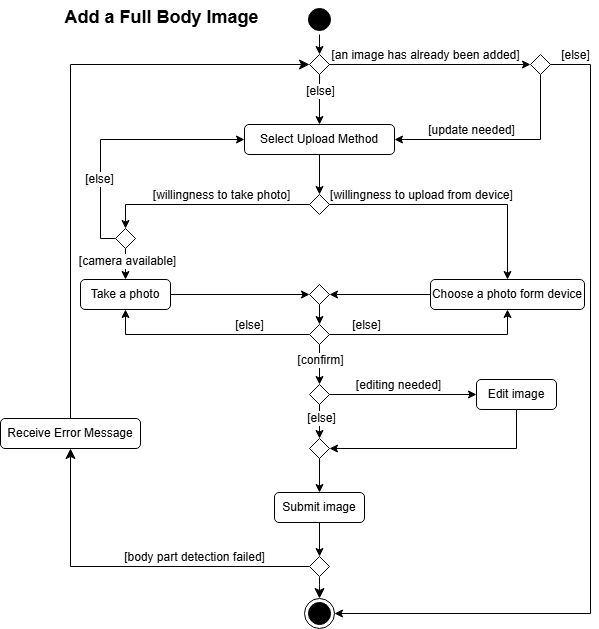

The diagram above was exported from draw.io. Its source (the exported page's mxGraphModel, read from the mxfile embedded in the PNG):
<mxGraphModel dx="1213" dy="695" grid="1" gridSize="10" guides="1" tooltips="1" connect="1" arrows="1" fold="1" page="1" pageScale="1" pageWidth="850" pageHeight="1100" background="none" math="0" shadow="0">
  <root>
    <mxCell id="0" />
    <mxCell id="1" parent="0" />
    <mxCell id="Rcja4rs3TX4DXK7URPwg-29" style="edgeStyle=orthogonalEdgeStyle;rounded=0;orthogonalLoop=1;jettySize=auto;html=1;exitX=0.5;exitY=1;exitDx=0;exitDy=0;entryX=0.5;entryY=0;entryDx=0;entryDy=0;fontSize=12;" parent="1" source="Rcja4rs3TX4DXK7URPwg-28" target="Rcja4rs3TX4DXK7URPwg-31" edge="1">
      <mxGeometry relative="1" as="geometry">
        <mxPoint x="419" y="286" as="targetPoint" />
      </mxGeometry>
    </mxCell>
    <mxCell id="Rcja4rs3TX4DXK7URPwg-28" value="" style="ellipse;html=1;shape=startState;fillColor=#000000;strokeColor=#000000;fontSize=12;" parent="1" vertex="1">
      <mxGeometry x="404" y="226" width="30" height="30" as="geometry" />
    </mxCell>
    <mxCell id="Rcja4rs3TX4DXK7URPwg-37" style="edgeStyle=orthogonalEdgeStyle;rounded=0;orthogonalLoop=1;jettySize=auto;html=1;exitX=1;exitY=0.5;exitDx=0;exitDy=0;entryX=0;entryY=0.5;entryDx=0;entryDy=0;fontSize=12;" parent="1" source="Rcja4rs3TX4DXK7URPwg-31" target="Rcja4rs3TX4DXK7URPwg-39" edge="1">
      <mxGeometry relative="1" as="geometry">
        <mxPoint x="639" y="286.16666666666674" as="targetPoint" />
      </mxGeometry>
    </mxCell>
    <mxCell id="Rcja4rs3TX4DXK7URPwg-38" value="&lt;span style=&quot;font-size: 12px;&quot;&gt;[an image has already been added]&lt;/span&gt;" style="edgeLabel;html=1;align=center;verticalAlign=middle;resizable=0;points=[];fontSize=12;" parent="Rcja4rs3TX4DXK7URPwg-37" vertex="1" connectable="0">
      <mxGeometry x="0.0568" relative="1" as="geometry">
        <mxPoint x="-11" y="-10" as="offset" />
      </mxGeometry>
    </mxCell>
    <mxCell id="Rcja4rs3TX4DXK7URPwg-41" style="edgeStyle=orthogonalEdgeStyle;rounded=0;orthogonalLoop=1;jettySize=auto;html=1;exitX=0.5;exitY=1;exitDx=0;exitDy=0;entryX=0.5;entryY=0;entryDx=0;entryDy=0;fontSize=12;" parent="1" source="Rcja4rs3TX4DXK7URPwg-31" target="Rcja4rs3TX4DXK7URPwg-50" edge="1">
      <mxGeometry relative="1" as="geometry">
        <mxPoint x="419" y="346" as="targetPoint" />
      </mxGeometry>
    </mxCell>
    <mxCell id="Rcja4rs3TX4DXK7URPwg-46" value="[else]" style="edgeLabel;html=1;align=center;verticalAlign=middle;resizable=0;points=[];fontSize=12;" parent="Rcja4rs3TX4DXK7URPwg-41" vertex="1" connectable="0">
      <mxGeometry x="-0.2462" y="-1" relative="1" as="geometry">
        <mxPoint x="1" y="-3" as="offset" />
      </mxGeometry>
    </mxCell>
    <mxCell id="Rcja4rs3TX4DXK7URPwg-31" value="" style="rhombus;whiteSpace=wrap;html=1;fontSize=12;" parent="1" vertex="1">
      <mxGeometry x="409" y="276" width="20" height="20" as="geometry" />
    </mxCell>
    <mxCell id="Rcja4rs3TX4DXK7URPwg-54" style="edgeStyle=orthogonalEdgeStyle;rounded=0;orthogonalLoop=1;jettySize=auto;html=1;exitX=0.5;exitY=1;exitDx=0;exitDy=0;entryX=1;entryY=0.5;entryDx=0;entryDy=0;fontSize=12;" parent="1" source="Rcja4rs3TX4DXK7URPwg-39" target="Rcja4rs3TX4DXK7URPwg-50" edge="1">
      <mxGeometry relative="1" as="geometry" />
    </mxCell>
    <mxCell id="Rcja4rs3TX4DXK7URPwg-55" value="[update needed]" style="edgeLabel;html=1;align=center;verticalAlign=middle;resizable=0;points=[];fontSize=12;" parent="Rcja4rs3TX4DXK7URPwg-54" vertex="1" connectable="0">
      <mxGeometry x="0.2836" relative="1" as="geometry">
        <mxPoint y="-10" as="offset" />
      </mxGeometry>
    </mxCell>
    <mxCell id="Rcja4rs3TX4DXK7URPwg-135" style="edgeStyle=orthogonalEdgeStyle;rounded=0;orthogonalLoop=1;jettySize=auto;html=1;exitX=1;exitY=0.5;exitDx=0;exitDy=0;entryX=1;entryY=0.5;entryDx=0;entryDy=0;" parent="1" source="Rcja4rs3TX4DXK7URPwg-39" target="Rcja4rs3TX4DXK7URPwg-133" edge="1">
      <mxGeometry relative="1" as="geometry">
        <Array as="points">
          <mxPoint x="690" y="286" />
          <mxPoint x="690" y="835" />
        </Array>
        <mxPoint x="620" y="286" as="sourcePoint" />
        <mxPoint x="425.0033333333415" y="907.0000000000002" as="targetPoint" />
      </mxGeometry>
    </mxCell>
    <mxCell id="Rcja4rs3TX4DXK7URPwg-136" value="[else]" style="edgeLabel;html=1;align=center;verticalAlign=middle;resizable=0;points=[];fontSize=12;" parent="Rcja4rs3TX4DXK7URPwg-135" vertex="1" connectable="0">
      <mxGeometry x="-0.9295" relative="1" as="geometry">
        <mxPoint x="-6" y="-10" as="offset" />
      </mxGeometry>
    </mxCell>
    <mxCell id="Rcja4rs3TX4DXK7URPwg-39" value="" style="rhombus;whiteSpace=wrap;html=1;fontSize=12;" parent="1" vertex="1">
      <mxGeometry x="630" y="276" width="20" height="20" as="geometry" />
    </mxCell>
    <mxCell id="Rcja4rs3TX4DXK7URPwg-56" style="edgeStyle=orthogonalEdgeStyle;rounded=0;orthogonalLoop=1;jettySize=auto;html=1;exitX=0.5;exitY=1;exitDx=0;exitDy=0;entryX=0.5;entryY=0;entryDx=0;entryDy=0;fontSize=12;" parent="1" source="Rcja4rs3TX4DXK7URPwg-50" target="Rcja4rs3TX4DXK7URPwg-57" edge="1">
      <mxGeometry relative="1" as="geometry">
        <mxPoint x="419.1111111111111" y="406" as="targetPoint" />
      </mxGeometry>
    </mxCell>
    <mxCell id="Rcja4rs3TX4DXK7URPwg-50" value="Select Upload Method" style="rounded=1;whiteSpace=wrap;html=1;fontSize=12;" parent="1" vertex="1">
      <mxGeometry x="344" y="346" width="150" height="30" as="geometry" />
    </mxCell>
    <mxCell id="Rcja4rs3TX4DXK7URPwg-58" style="edgeStyle=orthogonalEdgeStyle;rounded=0;orthogonalLoop=1;jettySize=auto;html=1;exitX=1;exitY=0.5;exitDx=0;exitDy=0;entryX=0.5;entryY=0;entryDx=0;entryDy=0;fontSize=12;" parent="1" source="Rcja4rs3TX4DXK7URPwg-57" target="Rcja4rs3TX4DXK7URPwg-64" edge="1">
      <mxGeometry relative="1" as="geometry">
        <mxPoint x="619" y="486" as="targetPoint" />
        <mxPoint x="484" y="406" as="sourcePoint" />
      </mxGeometry>
    </mxCell>
    <mxCell id="Rcja4rs3TX4DXK7URPwg-60" value="[&lt;span style=&quot;font-size: 12px;&quot;&gt;willingness to upload from device&lt;/span&gt;]" style="edgeLabel;html=1;align=center;verticalAlign=middle;resizable=0;points=[];fontSize=12;" parent="Rcja4rs3TX4DXK7URPwg-58" vertex="1" connectable="0">
      <mxGeometry x="-0.4105" y="-2" relative="1" as="geometry">
        <mxPoint x="16" y="-12" as="offset" />
      </mxGeometry>
    </mxCell>
    <mxCell id="Rcja4rs3TX4DXK7URPwg-62" style="edgeStyle=orthogonalEdgeStyle;rounded=0;orthogonalLoop=1;jettySize=auto;html=1;exitX=0;exitY=0.5;exitDx=0;exitDy=0;entryX=0.5;entryY=0;entryDx=0;entryDy=0;fontSize=12;" parent="1" source="Rcja4rs3TX4DXK7URPwg-57" target="Rcja4rs3TX4DXK7URPwg-66" edge="1">
      <mxGeometry relative="1" as="geometry">
        <mxPoint x="219" y="486" as="targetPoint" />
      </mxGeometry>
    </mxCell>
    <mxCell id="Rcja4rs3TX4DXK7URPwg-63" value="[&lt;span style=&quot;font-size: 12px;&quot;&gt;willingness to take photo&lt;/span&gt;]" style="edgeLabel;html=1;align=center;verticalAlign=middle;resizable=0;points=[];fontSize=12;" parent="Rcja4rs3TX4DXK7URPwg-62" vertex="1" connectable="0">
      <mxGeometry x="-0.2571" relative="1" as="geometry">
        <mxPoint x="-12" y="-10" as="offset" />
      </mxGeometry>
    </mxCell>
    <mxCell id="Rcja4rs3TX4DXK7URPwg-57" value="" style="rhombus;whiteSpace=wrap;html=1;fontSize=12;" parent="1" vertex="1">
      <mxGeometry x="409" y="416" width="20" height="20" as="geometry" />
    </mxCell>
    <mxCell id="Rcja4rs3TX4DXK7URPwg-77" style="edgeStyle=orthogonalEdgeStyle;rounded=0;orthogonalLoop=1;jettySize=auto;html=1;exitX=0;exitY=0.5;exitDx=0;exitDy=0;entryX=1;entryY=0.5;entryDx=0;entryDy=0;fontSize=12;" parent="1" source="Rcja4rs3TX4DXK7URPwg-64" target="Rcja4rs3TX4DXK7URPwg-75" edge="1">
      <mxGeometry relative="1" as="geometry" />
    </mxCell>
    <mxCell id="Rcja4rs3TX4DXK7URPwg-64" value="Choose a photo form device" style="rounded=1;whiteSpace=wrap;html=1;fontSize=12;" parent="1" vertex="1">
      <mxGeometry x="530" y="501" width="154" height="30" as="geometry" />
    </mxCell>
    <mxCell id="Rcja4rs3TX4DXK7URPwg-67" style="edgeStyle=orthogonalEdgeStyle;rounded=0;orthogonalLoop=1;jettySize=auto;html=1;exitX=0.5;exitY=1;exitDx=0;exitDy=0;entryX=0.5;entryY=0;entryDx=0;entryDy=0;fontSize=12;" parent="1" source="Rcja4rs3TX4DXK7URPwg-66" target="Rcja4rs3TX4DXK7URPwg-71" edge="1">
      <mxGeometry relative="1" as="geometry">
        <mxPoint x="219.1111111111111" y="536" as="targetPoint" />
      </mxGeometry>
    </mxCell>
    <mxCell id="Rcja4rs3TX4DXK7URPwg-68" value="[camera available]" style="edgeLabel;html=1;align=center;verticalAlign=middle;resizable=0;points=[];fontSize=12;" parent="Rcja4rs3TX4DXK7URPwg-67" vertex="1" connectable="0">
      <mxGeometry x="-0.2359" y="1" relative="1" as="geometry">
        <mxPoint as="offset" />
      </mxGeometry>
    </mxCell>
    <mxCell id="Rcja4rs3TX4DXK7URPwg-69" style="edgeStyle=orthogonalEdgeStyle;rounded=0;orthogonalLoop=1;jettySize=auto;html=1;exitX=0;exitY=0.5;exitDx=0;exitDy=0;entryX=0;entryY=0.5;entryDx=0;entryDy=0;fontSize=12;" parent="1" source="Rcja4rs3TX4DXK7URPwg-66" target="Rcja4rs3TX4DXK7URPwg-50" edge="1">
      <mxGeometry relative="1" as="geometry">
        <Array as="points">
          <mxPoint x="200" y="460" />
          <mxPoint x="200" y="361" />
        </Array>
      </mxGeometry>
    </mxCell>
    <mxCell id="Rcja4rs3TX4DXK7URPwg-70" value="[else]" style="edgeLabel;html=1;align=center;verticalAlign=middle;resizable=0;points=[];fontSize=12;" parent="Rcja4rs3TX4DXK7URPwg-69" vertex="1" connectable="0">
      <mxGeometry x="-0.4307" y="3" relative="1" as="geometry">
        <mxPoint x="1" y="-2" as="offset" />
      </mxGeometry>
    </mxCell>
    <mxCell id="Rcja4rs3TX4DXK7URPwg-66" value="" style="rhombus;whiteSpace=wrap;html=1;fontSize=12;" parent="1" vertex="1">
      <mxGeometry x="215" y="450" width="20" height="20" as="geometry" />
    </mxCell>
    <mxCell id="Rcja4rs3TX4DXK7URPwg-76" style="edgeStyle=orthogonalEdgeStyle;rounded=0;orthogonalLoop=1;jettySize=auto;html=1;exitX=1;exitY=0.5;exitDx=0;exitDy=0;entryX=0;entryY=0.5;entryDx=0;entryDy=0;fontSize=12;" parent="1" source="Rcja4rs3TX4DXK7URPwg-71" target="Rcja4rs3TX4DXK7URPwg-75" edge="1">
      <mxGeometry relative="1" as="geometry" />
    </mxCell>
    <mxCell id="Rcja4rs3TX4DXK7URPwg-71" value="Take a photo" style="rounded=1;whiteSpace=wrap;html=1;fontSize=12;" parent="1" vertex="1">
      <mxGeometry x="180" y="501" width="90" height="30" as="geometry" />
    </mxCell>
    <mxCell id="Rcja4rs3TX4DXK7URPwg-89" style="edgeStyle=orthogonalEdgeStyle;rounded=0;orthogonalLoop=1;jettySize=auto;html=1;exitX=0.5;exitY=1;exitDx=0;exitDy=0;entryX=0.5;entryY=0;entryDx=0;entryDy=0;fontSize=12;" parent="1" source="Rcja4rs3TX4DXK7URPwg-75" target="Rcja4rs3TX4DXK7URPwg-88" edge="1">
      <mxGeometry relative="1" as="geometry" />
    </mxCell>
    <mxCell id="Rcja4rs3TX4DXK7URPwg-75" value="" style="rhombus;whiteSpace=wrap;html=1;fontSize=12;" parent="1" vertex="1">
      <mxGeometry x="409" y="506" width="20" height="20" as="geometry" />
    </mxCell>
    <mxCell id="Rcja4rs3TX4DXK7URPwg-92" style="edgeStyle=orthogonalEdgeStyle;rounded=0;orthogonalLoop=1;jettySize=auto;html=1;exitX=0;exitY=0.5;exitDx=0;exitDy=0;entryX=0.5;entryY=1;entryDx=0;entryDy=0;fontSize=12;" parent="1" source="Rcja4rs3TX4DXK7URPwg-88" target="Rcja4rs3TX4DXK7URPwg-71" edge="1">
      <mxGeometry relative="1" as="geometry" />
    </mxCell>
    <mxCell id="Rcja4rs3TX4DXK7URPwg-97" value="[else]" style="edgeLabel;html=1;align=center;verticalAlign=middle;resizable=0;points=[];fontSize=12;" parent="Rcja4rs3TX4DXK7URPwg-92" vertex="1" connectable="0">
      <mxGeometry x="-0.2964" relative="1" as="geometry">
        <mxPoint x="13" y="-10" as="offset" />
      </mxGeometry>
    </mxCell>
    <mxCell id="Rcja4rs3TX4DXK7URPwg-93" style="edgeStyle=orthogonalEdgeStyle;rounded=0;orthogonalLoop=1;jettySize=auto;html=1;exitX=0.5;exitY=1;exitDx=0;exitDy=0;entryX=0.5;entryY=0;entryDx=0;entryDy=0;fontSize=12;" parent="1" source="Rcja4rs3TX4DXK7URPwg-88" target="Rcja4rs3TX4DXK7URPwg-98" edge="1">
      <mxGeometry relative="1" as="geometry">
        <mxPoint x="419" y="596" as="targetPoint" />
      </mxGeometry>
    </mxCell>
    <mxCell id="Rcja4rs3TX4DXK7URPwg-95" value="[confirm]" style="edgeLabel;html=1;align=center;verticalAlign=middle;resizable=0;points=[];fontSize=12;" parent="Rcja4rs3TX4DXK7URPwg-93" vertex="1" connectable="0">
      <mxGeometry x="-0.265" relative="1" as="geometry">
        <mxPoint as="offset" />
      </mxGeometry>
    </mxCell>
    <mxCell id="Rcja4rs3TX4DXK7URPwg-94" style="edgeStyle=orthogonalEdgeStyle;rounded=0;orthogonalLoop=1;jettySize=auto;html=1;exitX=1;exitY=0.5;exitDx=0;exitDy=0;entryX=0.5;entryY=1;entryDx=0;entryDy=0;fontSize=12;" parent="1" source="Rcja4rs3TX4DXK7URPwg-88" target="Rcja4rs3TX4DXK7URPwg-64" edge="1">
      <mxGeometry relative="1" as="geometry" />
    </mxCell>
    <mxCell id="Rcja4rs3TX4DXK7URPwg-96" value="[else]" style="edgeLabel;html=1;align=center;verticalAlign=middle;resizable=0;points=[];fontSize=12;" parent="Rcja4rs3TX4DXK7URPwg-94" vertex="1" connectable="0">
      <mxGeometry x="-0.4879" relative="1" as="geometry">
        <mxPoint x="-16" y="-10" as="offset" />
      </mxGeometry>
    </mxCell>
    <mxCell id="Rcja4rs3TX4DXK7URPwg-88" value="" style="rhombus;whiteSpace=wrap;html=1;fontSize=12;" parent="1" vertex="1">
      <mxGeometry x="409" y="546" width="20" height="20" as="geometry" />
    </mxCell>
    <mxCell id="Rcja4rs3TX4DXK7URPwg-110" style="edgeStyle=orthogonalEdgeStyle;rounded=0;orthogonalLoop=1;jettySize=auto;html=1;exitX=1;exitY=0.5;exitDx=0;exitDy=0;entryX=0;entryY=0.5;entryDx=0;entryDy=0;fontSize=12;" parent="1" source="Rcja4rs3TX4DXK7URPwg-98" target="Rcja4rs3TX4DXK7URPwg-109" edge="1">
      <mxGeometry relative="1" as="geometry" />
    </mxCell>
    <mxCell id="Rcja4rs3TX4DXK7URPwg-111" value="[editing needed]" style="edgeLabel;html=1;align=center;verticalAlign=middle;resizable=0;points=[];fontSize=12;" parent="Rcja4rs3TX4DXK7URPwg-110" vertex="1" connectable="0">
      <mxGeometry x="-0.0882" y="-2" relative="1" as="geometry">
        <mxPoint x="1" y="-12" as="offset" />
      </mxGeometry>
    </mxCell>
    <mxCell id="Rcja4rs3TX4DXK7URPwg-123" style="edgeStyle=orthogonalEdgeStyle;rounded=0;orthogonalLoop=1;jettySize=auto;html=1;exitX=0.5;exitY=1;exitDx=0;exitDy=0;entryX=0.5;entryY=0;entryDx=0;entryDy=0;fontSize=12;" parent="1" source="Rcja4rs3TX4DXK7URPwg-98" target="Rcja4rs3TX4DXK7URPwg-124" edge="1">
      <mxGeometry relative="1" as="geometry">
        <mxPoint x="419.1219512195122" y="660" as="targetPoint" />
      </mxGeometry>
    </mxCell>
    <mxCell id="Rcja4rs3TX4DXK7URPwg-126" value="[else]" style="edgeLabel;html=1;align=center;verticalAlign=middle;resizable=0;points=[];fontSize=12;" parent="Rcja4rs3TX4DXK7URPwg-123" vertex="1" connectable="0">
      <mxGeometry x="-0.2101" y="1" relative="1" as="geometry">
        <mxPoint as="offset" />
      </mxGeometry>
    </mxCell>
    <mxCell id="Rcja4rs3TX4DXK7URPwg-98" value="" style="rhombus;whiteSpace=wrap;html=1;fontSize=12;" parent="1" vertex="1">
      <mxGeometry x="409" y="606" width="20" height="20" as="geometry" />
    </mxCell>
    <mxCell id="Rcja4rs3TX4DXK7URPwg-125" style="edgeStyle=orthogonalEdgeStyle;rounded=0;orthogonalLoop=1;jettySize=auto;html=1;exitX=0.5;exitY=1;exitDx=0;exitDy=0;entryX=1;entryY=0.5;entryDx=0;entryDy=0;fontSize=12;" parent="1" source="Rcja4rs3TX4DXK7URPwg-109" target="Rcja4rs3TX4DXK7URPwg-124" edge="1">
      <mxGeometry relative="1" as="geometry" />
    </mxCell>
    <mxCell id="Rcja4rs3TX4DXK7URPwg-109" value="Edit image" style="rounded=1;whiteSpace=wrap;html=1;fontSize=12;" parent="1" vertex="1">
      <mxGeometry x="576" y="601" width="80" height="30" as="geometry" />
    </mxCell>
    <mxCell id="Rcja4rs3TX4DXK7URPwg-129" style="edgeStyle=orthogonalEdgeStyle;rounded=0;orthogonalLoop=1;jettySize=auto;html=1;exitX=0.5;exitY=1;exitDx=0;exitDy=0;entryX=0.5;entryY=0;entryDx=0;entryDy=0;fontSize=12;" parent="1" source="Rcja4rs3TX4DXK7URPwg-124" target="Rcja4rs3TX4DXK7URPwg-131" edge="1">
      <mxGeometry relative="1" as="geometry">
        <mxPoint x="419.027027027027" y="720" as="targetPoint" />
      </mxGeometry>
    </mxCell>
    <mxCell id="Rcja4rs3TX4DXK7URPwg-124" value="" style="rhombus;whiteSpace=wrap;html=1;fontSize=12;" parent="1" vertex="1">
      <mxGeometry x="409" y="660" width="20" height="20" as="geometry" />
    </mxCell>
    <mxCell id="Rcja4rs3TX4DXK7URPwg-132" style="edgeStyle=orthogonalEdgeStyle;rounded=0;orthogonalLoop=1;jettySize=auto;html=1;exitX=0.5;exitY=1;exitDx=0;exitDy=0;fontSize=12;entryX=0.5;entryY=0;entryDx=0;entryDy=0;" parent="1" source="Rcja4rs3TX4DXK7URPwg-131" target="-zqH4LB-tNqEyDu6jBsi-2" edge="1">
      <mxGeometry relative="1" as="geometry">
        <mxPoint x="419.08333333333337" y="790" as="targetPoint" />
      </mxGeometry>
    </mxCell>
    <mxCell id="Rcja4rs3TX4DXK7URPwg-131" value="Submit image" style="rounded=1;whiteSpace=wrap;html=1;fontSize=12;" parent="1" vertex="1">
      <mxGeometry x="374" y="714" width="90" height="30" as="geometry" />
    </mxCell>
    <mxCell id="Rcja4rs3TX4DXK7URPwg-133" value="" style="ellipse;html=1;shape=endState;fillColor=#000000;strokeColor=#000000;fontSize=12;" parent="1" vertex="1">
      <mxGeometry x="404.0033333333334" y="820" width="30" height="30" as="geometry" />
    </mxCell>
    <mxCell id="Rcja4rs3TX4DXK7URPwg-134" value="&lt;b style=&quot;&quot;&gt;&lt;font style=&quot;font-size: 18px;&quot;&gt;Add a Full Body Image&lt;/font&gt;&lt;/b&gt;" style="text;html=1;align=center;verticalAlign=middle;resizable=0;points=[];autosize=1;strokeColor=none;fillColor=none;fontSize=12;" parent="1" vertex="1">
      <mxGeometry x="155" y="222" width="212" height="34" as="geometry" />
    </mxCell>
    <mxCell id="-zqH4LB-tNqEyDu6jBsi-4" style="edgeStyle=orthogonalEdgeStyle;rounded=0;orthogonalLoop=1;jettySize=auto;html=1;exitX=0;exitY=0.5;exitDx=0;exitDy=0;fontSize=12;startSize=8;endSize=8;entryX=0.5;entryY=1;entryDx=0;entryDy=0;" parent="1" source="-zqH4LB-tNqEyDu6jBsi-2" target="-zqH4LB-tNqEyDu6jBsi-5" edge="1">
      <mxGeometry relative="1" as="geometry">
        <mxPoint x="164" y="649" as="targetPoint" />
        <Array as="points">
          <mxPoint x="170" y="788" />
          <mxPoint x="170" y="670" />
        </Array>
      </mxGeometry>
    </mxCell>
    <mxCell id="-zqH4LB-tNqEyDu6jBsi-6" value="[body part detection failed]" style="edgeLabel;html=1;align=center;verticalAlign=middle;resizable=0;points=[];fontSize=12;" parent="-zqH4LB-tNqEyDu6jBsi-4" vertex="1" connectable="0">
      <mxGeometry x="-0.3504" y="1" relative="1" as="geometry">
        <mxPoint y="-11" as="offset" />
      </mxGeometry>
    </mxCell>
    <mxCell id="-zqH4LB-tNqEyDu6jBsi-8" style="edgeStyle=none;curved=1;rounded=0;orthogonalLoop=1;jettySize=auto;html=1;exitX=0.5;exitY=1;exitDx=0;exitDy=0;entryX=0.5;entryY=0;entryDx=0;entryDy=0;fontSize=12;startSize=8;endSize=8;" parent="1" source="-zqH4LB-tNqEyDu6jBsi-2" target="Rcja4rs3TX4DXK7URPwg-133" edge="1">
      <mxGeometry relative="1" as="geometry" />
    </mxCell>
    <mxCell id="-zqH4LB-tNqEyDu6jBsi-2" value="" style="rhombus;whiteSpace=wrap;html=1;fontSize=12;" parent="1" vertex="1">
      <mxGeometry x="409" y="778" width="20" height="20" as="geometry" />
    </mxCell>
    <mxCell id="-zqH4LB-tNqEyDu6jBsi-7" style="edgeStyle=orthogonalEdgeStyle;rounded=0;orthogonalLoop=1;jettySize=auto;html=1;exitX=0.5;exitY=0;exitDx=0;exitDy=0;entryX=0;entryY=0.5;entryDx=0;entryDy=0;fontSize=12;startSize=8;endSize=8;" parent="1" source="-zqH4LB-tNqEyDu6jBsi-5" target="Rcja4rs3TX4DXK7URPwg-31" edge="1">
      <mxGeometry relative="1" as="geometry">
        <mxPoint x="160" y="650" as="sourcePoint" />
        <mxPoint x="419" y="286" as="targetPoint" />
        <Array as="points">
          <mxPoint x="170" y="640" />
          <mxPoint x="170" y="286" />
        </Array>
      </mxGeometry>
    </mxCell>
    <mxCell id="-zqH4LB-tNqEyDu6jBsi-5" value="Receive Error Message" style="rounded=1;whiteSpace=wrap;html=1;fontSize=12;" parent="1" vertex="1">
      <mxGeometry x="100" y="640" width="140" height="30" as="geometry" />
    </mxCell>
  </root>
</mxGraphModel>